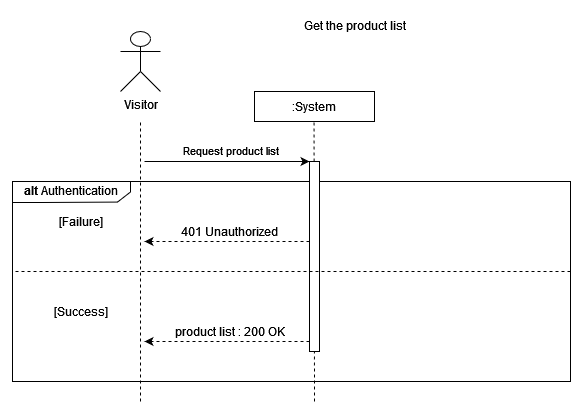

The diagram above was exported from draw.io. Its source (the exported page's mxGraphModel, read from the mxfile embedded in the PNG):
<mxGraphModel dx="1422" dy="752" grid="1" gridSize="10" guides="1" tooltips="1" connect="1" arrows="1" fold="1" page="1" pageScale="1" pageWidth="827" pageHeight="1169" math="0" shadow="0">
  <root>
    <mxCell id="0" />
    <mxCell id="1" parent="0" />
    <mxCell id="l_BLb0HPrMw845OrO0kG-1" value="" style="verticalLabelPosition=bottom;verticalAlign=top;html=1;shape=mxgraph.basic.rect;fillColor2=none;strokeWidth=1;size=20;indent=5;" parent="1" vertex="1">
      <mxGeometry x="72" y="180" width="558" height="200" as="geometry" />
    </mxCell>
    <mxCell id="l_BLb0HPrMw845OrO0kG-2" value="" style="endArrow=none;dashed=1;html=1;rounded=0;" parent="1" edge="1">
      <mxGeometry width="50" height="50" relative="1" as="geometry">
        <mxPoint x="200" y="400" as="sourcePoint" />
        <mxPoint x="200" y="120" as="targetPoint" />
      </mxGeometry>
    </mxCell>
    <mxCell id="l_BLb0HPrMw845OrO0kG-3" value=":System" style="rounded=0;whiteSpace=wrap;html=1;" parent="1" vertex="1">
      <mxGeometry x="314" y="90" width="120" height="30" as="geometry" />
    </mxCell>
    <mxCell id="l_BLb0HPrMw845OrO0kG-4" value="" style="endArrow=none;dashed=1;html=1;rounded=0;" parent="1" edge="1">
      <mxGeometry width="50" height="50" relative="1" as="geometry">
        <mxPoint x="374" y="400" as="sourcePoint" />
        <mxPoint x="373.5" y="120" as="targetPoint" />
      </mxGeometry>
    </mxCell>
    <mxCell id="l_BLb0HPrMw845OrO0kG-5" value="" style="endArrow=classic;html=1;rounded=0;entryX=0;entryY=0;entryDx=0;entryDy=0;" parent="1" edge="1">
      <mxGeometry width="50" height="50" relative="1" as="geometry">
        <mxPoint x="204" y="160" as="sourcePoint" />
        <mxPoint x="369" y="160" as="targetPoint" />
      </mxGeometry>
    </mxCell>
    <mxCell id="l_BLb0HPrMw845OrO0kG-6" value="Request product list" style="edgeLabel;html=1;align=center;verticalAlign=middle;resizable=0;points=[];" parent="l_BLb0HPrMw845OrO0kG-5" connectable="0" vertex="1">
      <mxGeometry x="-0.2" y="2" relative="1" as="geometry">
        <mxPoint x="19" y="-10" as="offset" />
      </mxGeometry>
    </mxCell>
    <mxCell id="l_BLb0HPrMw845OrO0kG-7" value="" style="rounded=0;whiteSpace=wrap;html=1;" parent="1" vertex="1">
      <mxGeometry x="369" y="160" width="10" height="190" as="geometry" />
    </mxCell>
    <mxCell id="l_BLb0HPrMw845OrO0kG-8" value="" style="endArrow=classic;html=1;rounded=0;exitX=0;exitY=0.75;exitDx=0;exitDy=0;dashed=1;" parent="1" edge="1">
      <mxGeometry width="50" height="50" relative="1" as="geometry">
        <mxPoint x="369" y="240" as="sourcePoint" />
        <mxPoint x="204" y="240" as="targetPoint" />
      </mxGeometry>
    </mxCell>
    <mxCell id="l_BLb0HPrMw845OrO0kG-9" value="401 Unauthorized" style="text;html=1;align=center;verticalAlign=middle;resizable=0;points=[];autosize=1;strokeColor=none;fillColor=none;" parent="1" vertex="1">
      <mxGeometry x="229" y="215" width="120" height="30" as="geometry" />
    </mxCell>
    <mxCell id="l_BLb0HPrMw845OrO0kG-10" value="" style="verticalLabelPosition=bottom;verticalAlign=top;html=1;shape=mxgraph.basic.polygon;polyCoords=[[0,0],[1,0],[1,0.25],[1,0.5],[0.89,0.98],[0.25,1],[0,1],[0,0.25]];polyline=0;" parent="1" vertex="1">
      <mxGeometry x="72" y="180" width="118" height="21" as="geometry" />
    </mxCell>
    <mxCell id="l_BLb0HPrMw845OrO0kG-11" value="&lt;b&gt;alt&lt;/b&gt; Authentication" style="text;html=1;align=center;verticalAlign=middle;resizable=0;points=[];autosize=1;strokeColor=none;fillColor=none;" parent="1" vertex="1">
      <mxGeometry x="70" y="174" width="120" height="30" as="geometry" />
    </mxCell>
    <mxCell id="l_BLb0HPrMw845OrO0kG-12" value="[Failure]" style="text;html=1;align=center;verticalAlign=middle;resizable=0;points=[];autosize=1;strokeColor=none;fillColor=none;" parent="1" vertex="1">
      <mxGeometry x="110" y="210" width="60" height="20" as="geometry" />
    </mxCell>
    <mxCell id="l_BLb0HPrMw845OrO0kG-13" value="" style="endArrow=none;dashed=1;html=1;rounded=0;fontSize=12;" parent="1" edge="1">
      <mxGeometry width="50" height="50" relative="1" as="geometry">
        <mxPoint x="630" y="270" as="sourcePoint" />
        <mxPoint x="72" y="270" as="targetPoint" />
      </mxGeometry>
    </mxCell>
    <mxCell id="l_BLb0HPrMw845OrO0kG-14" value="[Success]" style="text;html=1;align=center;verticalAlign=middle;resizable=0;points=[];autosize=1;strokeColor=none;fillColor=none;" parent="1" vertex="1">
      <mxGeometry x="105" y="300" width="70" height="20" as="geometry" />
    </mxCell>
    <mxCell id="l_BLb0HPrMw845OrO0kG-15" value="" style="endArrow=classic;html=1;rounded=0;exitX=0;exitY=0.75;exitDx=0;exitDy=0;dashed=1;" parent="1" edge="1">
      <mxGeometry width="50" height="50" relative="1" as="geometry">
        <mxPoint x="369" y="340" as="sourcePoint" />
        <mxPoint x="204" y="340" as="targetPoint" />
      </mxGeometry>
    </mxCell>
    <mxCell id="l_BLb0HPrMw845OrO0kG-16" value="product list : 200 OK" style="text;html=1;align=center;verticalAlign=middle;resizable=0;points=[];autosize=1;strokeColor=none;fillColor=none;" parent="1" vertex="1">
      <mxGeometry x="224" y="315" width="130" height="30" as="geometry" />
    </mxCell>
    <mxCell id="l_BLb0HPrMw845OrO0kG-27" value="Visitor" style="shape=umlActor;verticalLabelPosition=bottom;verticalAlign=top;html=1;outlineConnect=0;" parent="1" vertex="1">
      <mxGeometry x="180" y="30" width="40" height="60" as="geometry" />
    </mxCell>
    <mxCell id="l_BLb0HPrMw845OrO0kG-30" value="&lt;div&gt;Get the product list&lt;/div&gt;" style="text;html=1;align=center;verticalAlign=middle;resizable=0;points=[];autosize=1;strokeColor=none;fillColor=none;" parent="1" vertex="1">
      <mxGeometry x="349" y="9" width="130" height="30" as="geometry" />
    </mxCell>
  </root>
</mxGraphModel>